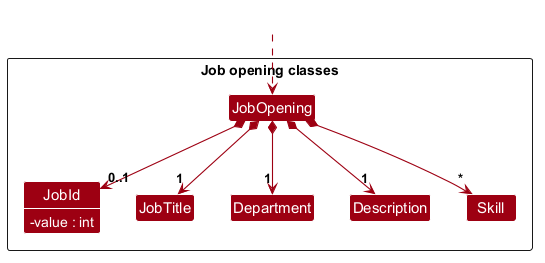

The diagram above was rendered by PlantUML. Its source (embedded in the PNG):
@startuml
!include style.puml
skinparam arrowThickness 1.1
skinparam classAttributeFontColor #FFFFFF
skinparam classAttributeIconSize 0
skinparam arrowColor MODEL_COLOR
skinparam classBackgroundColor MODEL_COLOR

Package "Job opening classes" <<Rectangle>>{
Class JobOpening
Class JobId {
    -value : int
}
Class JobTitle
Class Department
Class Description
Class Skill
}

show JobId fields

Class HiddenOutside #FFFFFF
HiddenOutside ..> JobOpening

JobOpening *--> "0..1" JobId
JobOpening *--> "1" JobTitle
JobOpening *--> "1" Department
JobOpening *--> "1" Description
JobOpening *--> "*" Skill
@enduml